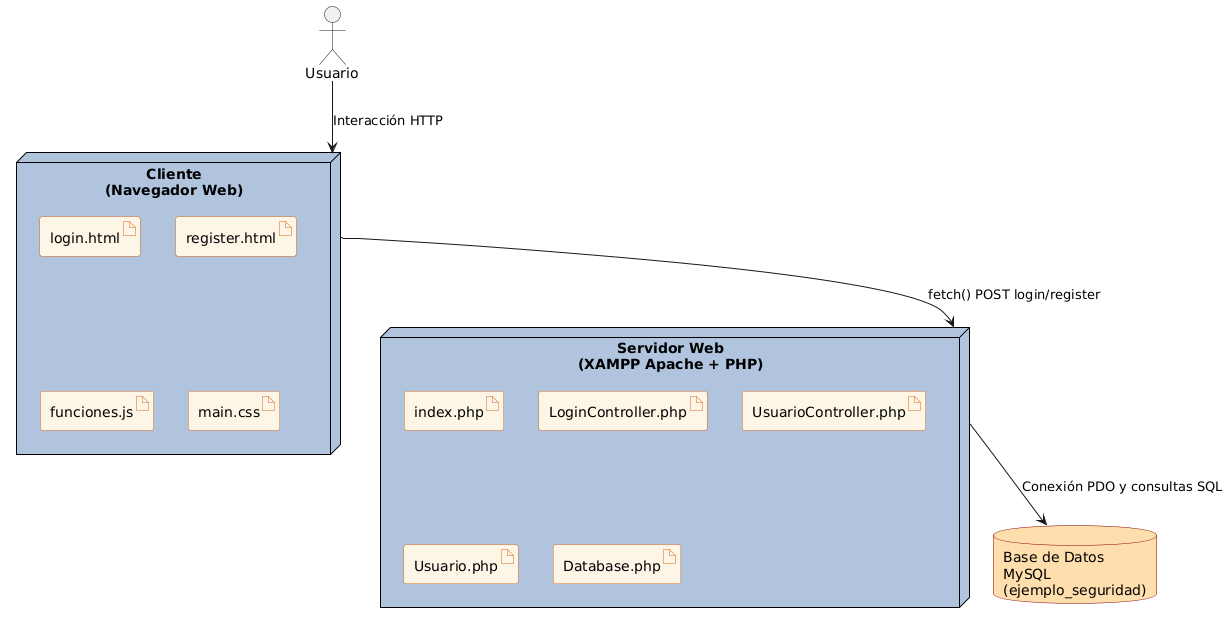

The diagram above was rendered by PlantUML. Its source (embedded in the PNG):
@startuml
skinparam node {
  BackgroundColor #LightSteelBlue
  BorderColor Black
}
skinparam artifact {
  BackgroundColor #FDF5E6
  BorderColor #D2691E
}
skinparam database {
  BackgroundColor #FFDEAD
  BorderColor #8B0000
}

actor Usuario

node "Cliente\n(Navegador Web)" as navegador {
    artifact "login.html"
    artifact "register.html"
    artifact "funciones.js"
    artifact "main.css"
}

node "Servidor Web\n(XAMPP Apache + PHP)" as servidor {
    artifact "index.php"
    artifact "LoginController.php"
    artifact "UsuarioController.php"
    artifact "Usuario.php"
    artifact "Database.php"
}

database "Base de Datos\nMySQL\n(ejemplo_seguridad)" as db

Usuario --> navegador : Interacción HTTP
navegador --> servidor : fetch() POST login/register
servidor --> db : Conexión PDO y consultas SQL
@enduml